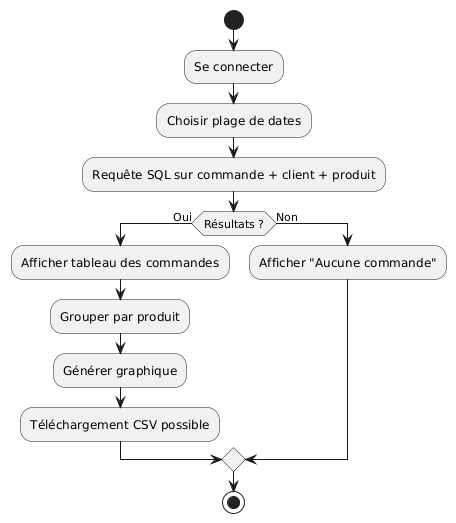

The diagram above was rendered by PlantUML. Its source (embedded in the PNG):
@startuml
start
:Se connecter;
:Choisir plage de dates;
:Requête SQL sur commande + client + produit;
if (Résultats ?) then (Oui)
  :Afficher tableau des commandes;
  :Grouper par produit;
  :Générer graphique;
  :Téléchargement CSV possible;
else (Non)
  :Afficher "Aucune commande";
endif
stop
@enduml